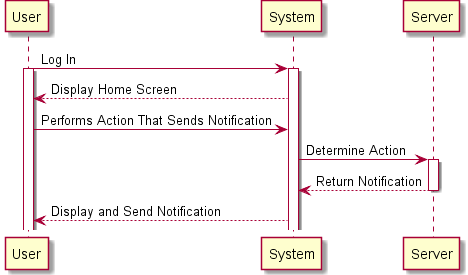

The diagram above was rendered by PlantUML. Its source (embedded in the PNG):
@startuml
User -> System : Log In
activate System
activate User
System --> User : Display Home Screen
User -> System : Performs Action That Sends Notification
System -> Server : Determine Action
activate Server
Server --> System : Return Notification
deactivate Server
System --> User : Display and Send Notification
@enduml